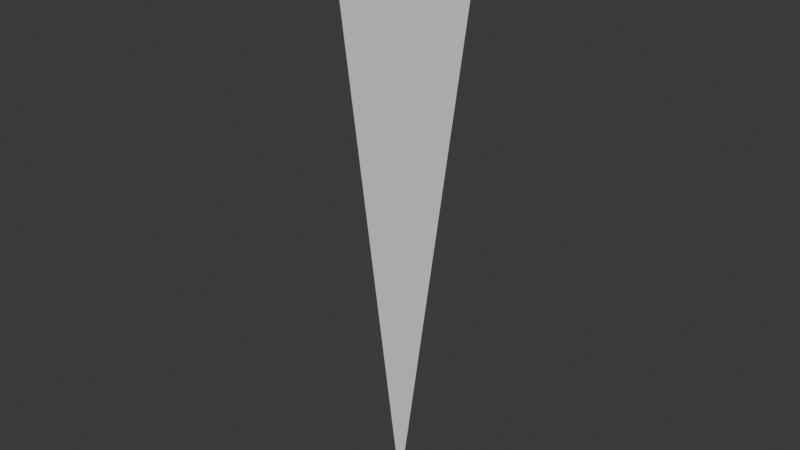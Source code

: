 # Source: B_Rays.blend  (saved by Blender 4.3.34; exported with 4.5.12 LTS)
import bpy
from mathutils import Matrix  # noqa: F401  (used for matrix-valued properties, if any)

bpy.ops.wm.read_factory_settings(use_empty=True)
scene = bpy.context.scene
scene.name = 'Scene'

# ---- collections
col_collection = bpy.data.collections.new('Collection'); scene.collection.children.link(col_collection)

# ---- world
world_world = bpy.data.worlds.new('World'); scene.world = world_world
world_world.use_nodes = True; world_world.node_tree.nodes.clear()
_N = world_world.node_tree.nodes; _L = world_world.node_tree.links
n0 = _N.new('ShaderNodeOutputWorld'); n0.name = 'World Output'; n0.location = (300, 300)
n1 = _N.new('ShaderNodeBackground'); n1.name = 'Background'; n1.location = (10, 300)
n1.inputs[0].default_value = (0.05088, 0.05088, 0.05088, 1.0)
_L.new(n1.outputs[0], n0.inputs[0])
n0.is_active_output = True
world_world.color = (0.05088, 0.05088, 0.05088)
world_world.sun_shadow_jitter_overblur = 0.0

# ---- meshes
me_plane = bpy.data.meshes.new('Plane')
me_plane.from_pydata([(-0.2745, 0.0, 2.0), (0.0, 0.0, 0.0), (0.2745, 0.0, 2.0)], [], [(0, 1, 2)])
_uv = me_plane.uv_layers.new(name='UVMap')
_uv.uv.foreach_set('vector', [0.0, 0.0, 1.0, 1.0, 0.0, 1.0])
_ca = me_plane.color_attributes.new('Attribute', 'BYTE_COLOR', 'CORNER')
_ca.data.foreach_set('color', [0.0, 0.0, 0.0, 1.0, 1.0, 1.0, 1.0, 1.0, 0.0, 0.0, 0.0, 1.0])
me_plane.update()

# ---- objects
ob_ray = bpy.data.objects.new('Ray', me_plane)

# ---- transforms, parenting, visibility, modifiers, constraints
ob_ray.location = (0.0, 0.0, 0.0)

# ---- collection membership
col_collection.objects.link(ob_ray)

# ---- scene / render settings (as saved in the file)
scene.frame_start = 1; scene.frame_end = 250; scene.frame_set(1)
scene.render.engine = 'BLENDER_EEVEE_NEXT'
bpy.context.view_layer.update()

# ---- added for rendering (the .blend has no active camera and no usable light): camera, sun
cam_auto = bpy.data.cameras.new('AutoCamera')
cam_auto.lens = 50.0
cam_auto.sensor_width = 36.0
cam_auto.clip_end = 1000.0
ob_auto_camera = bpy.data.objects.new('AutoCamera', cam_auto)
scene.collection.objects.link(ob_auto_camera)
ob_auto_camera.location = (1.9189, -2.30268, 2.53512)
ob_auto_camera.rotation_euler = (1.09748, -7.21219e-08, 0.694738)
scene.camera = ob_auto_camera
light_auto_sun = bpy.data.lights.new('AutoSun', 'SUN')
light_auto_sun.energy = 3.0
light_auto_sun.angle = 0.0523599
ob_auto_sun = bpy.data.objects.new('AutoSun', light_auto_sun)
scene.collection.objects.link(ob_auto_sun)
ob_auto_sun.rotation_euler = (0.872665, 0.174533, 0.523599)
bpy.context.view_layer.update()
